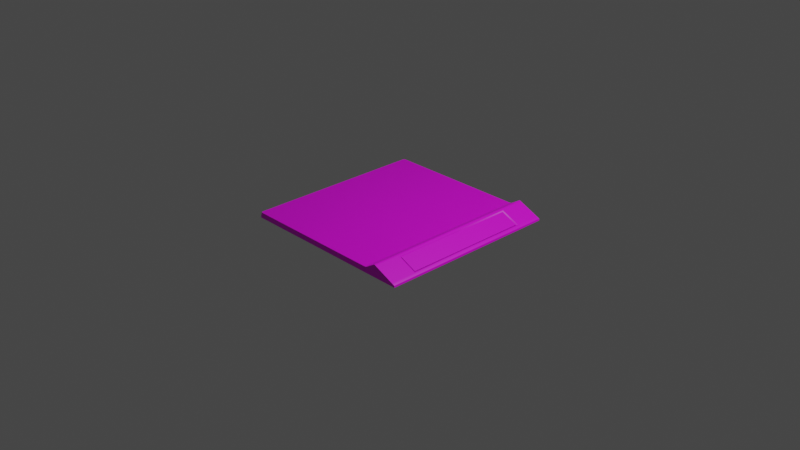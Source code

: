# Source: stand.blend  (saved by Blender 2.92.15; exported with 4.5.12 LTS)
import bpy
from mathutils import Matrix  # noqa: F401  (used for matrix-valued properties, if any)

bpy.ops.wm.read_factory_settings(use_empty=True)
scene = bpy.context.scene
scene.name = 'Scene'

# ---- collections
col_collection = bpy.data.collections.new('Collection'); scene.collection.children.link(col_collection)

# ---- images (referenced by path relative to the original .blend; pixels are not part of the script)
import os
ASSET_DIR = os.environ.get("B2B_ASSET_DIR", "")  # directory of the original .blend (textures are referenced by path, not embedded)
HERE = os.path.dirname(os.path.abspath(__file__))  # packed textures are extracted next to this script under _unpacked/

def load_image(name, relpath, width, height, colorspace="sRGB"):
    """Load a texture the original file referenced (path relative to the .blend, or extracted next to this script)."""
    p = next((c for c in (os.path.join(HERE, relpath), os.path.join(ASSET_DIR, relpath)) if relpath and os.path.exists(c)), "")
    if p:
        img = bpy.data.images.load(p, check_existing=True)
        img.name = name
    else:  # same state as the original file: an image datablock whose file is absent (Cycles renders it pink)
        img = bpy.data.images.new(name, width, height)
        img.source = "FILE"
        img.filepath = "//" + (relpath or name)
    img.colorspace_settings.name = colorspace
    return img
img_t_dark_d_2_jpg = load_image('T_Dark_D 2.jpg', 'images/T_Dark_D 2.jpg', 1024, 1024, 'sRGB')
img_shader_ball_name_png = load_image('Shader_ball_name.png', 'Shader_ball_names/Shader_ball_name.png', 1024, 1024, 'sRGB')

# ---- materials (node trees are filled in below, after node groups)
mat_grid_uw = bpy.data.materials.new('Grid_UW')
mat_grid_uw.use_transparent_shadow = False
mat_grid_uw.diffuse_color = (0.04616, 0.04616, 0.04616, 1.0)
mat_grid_uw.roughness = 0.5
mat_material_001 = bpy.data.materials.new('Material.001')
mat_material_001.use_transparent_shadow = False
mat_tab = bpy.data.materials.new('tab')
mat_tab.use_transparent_shadow = False
mat_tab.diffuse_color = (0.0005155, 0.0005155, 0.0005155, 1.0)
mat_tab.roughness = 0.5

# ---- material node trees
mat_grid_uw.use_nodes = True; mat_grid_uw.node_tree.nodes.clear()
_N = mat_grid_uw.node_tree.nodes; _L = mat_grid_uw.node_tree.links
n0 = _N.new('ShaderNodeBsdfPrincipled'); n0.name = 'Principled BSDF'; n0.location = (10, 300)
n0.distribution = 'GGX'
n0.subsurface_method = 'BURLEY'
n0.inputs[3].default_value = 1.45
n0.inputs[27].default_value = (0.0, 0.0, 0.0, 1.0)
n0.inputs[28].default_value = 1.0
n1 = _N.new('ShaderNodeOutputMaterial'); n1.name = 'Material Output'; n1.location = (300, 300)
n2 = _N.new('ShaderNodeNormalMap'); n2.name = 'Normal Map'; n2.location = (-300, -300)
n2.label = 'Normal/Map'
n2.inputs[0].default_value = 0.0
n3 = _N.new('ShaderNodeTexImage'); n3.name = 'Image Texture'; n3.location = (-300, 600)
n3.image = img_t_dark_d_2_jpg
_L.new(n0.outputs[0], n1.inputs[0])
_L.new(n2.outputs[0], n0.inputs[5])
_L.new(n3.outputs[0], n0.inputs[0])
n1.is_active_output = True
mat_material_001.use_nodes = True; mat_material_001.node_tree.nodes.clear()
_N = mat_material_001.node_tree.nodes; _L = mat_material_001.node_tree.links
n0 = _N.new('ShaderNodeBsdfPrincipled'); n0.name = 'Principled BSDF'; n0.location = (10, 300)
n0.distribution = 'GGX'
n0.subsurface_method = 'BURLEY'
n0.inputs[0].default_value = (0.03007, 0.03007, 0.03007, 1.0)
n0.inputs[2].default_value = 0.4
n0.inputs[3].default_value = 1.45
n0.inputs[27].default_value = (0.0, 0.0, 0.0, 1.0)
n0.inputs[28].default_value = 1.0
n1 = _N.new('ShaderNodeOutputMaterial'); n1.name = 'Material Output'; n1.location = (300, 300)
n2 = _N.new('ShaderNodeNormalMap'); n2.name = 'Normal Map'; n2.location = (-300, -300)
n2.label = 'Normal/Map'
n2.inputs[0].default_value = 0.0
_L.new(n0.outputs[0], n1.inputs[0])
_L.new(n2.outputs[0], n0.inputs[5])
n1.is_active_output = True
mat_tab.use_nodes = True; mat_tab.node_tree.nodes.clear()
_N = mat_tab.node_tree.nodes; _L = mat_tab.node_tree.links
n0 = _N.new('ShaderNodeBsdfPrincipled'); n0.name = 'Principled BSDF'; n0.location = (10, 300)
n0.distribution = 'GGX'
n0.subsurface_method = 'BURLEY'
n0.inputs[3].default_value = 1.45
n0.inputs[27].default_value = (0.0, 0.0, 0.0, 1.0)
n0.inputs[28].default_value = 1.0
n1 = _N.new('ShaderNodeOutputMaterial'); n1.name = 'Material Output'; n1.location = (300, 300)
n2 = _N.new('ShaderNodeNormalMap'); n2.name = 'Normal Map'; n2.location = (-300, -300)
n2.label = 'Normal/Map'
n2.inputs[0].default_value = 0.0
n3 = _N.new('ShaderNodeTexImage'); n3.name = 'Image Texture'; n3.location = (-280, 260)
n3.image = img_shader_ball_name_png
_L.new(n0.outputs[0], n1.inputs[0])
_L.new(n2.outputs[0], n0.inputs[5])
_L.new(n3.outputs[0], n0.inputs[0])
n1.is_active_output = True

# ---- world
world_world = bpy.data.worlds.new('World'); scene.world = world_world
world_world.use_nodes = True; world_world.node_tree.nodes.clear()
_N = world_world.node_tree.nodes; _L = world_world.node_tree.links
n0 = _N.new('ShaderNodeOutputWorld'); n0.name = 'World Output'; n0.location = (300, 300)
n1 = _N.new('ShaderNodeBackground'); n1.name = 'Background'; n1.location = (10, 300)
n1.inputs[0].default_value = (0.05088, 0.05088, 0.05088, 1.0)
_L.new(n1.outputs[0], n0.inputs[0])
n0.is_active_output = True
world_world.color = (0.05088, 0.05088, 0.05088)
world_world.use_sun_shadow = False
world_world.sun_shadow_jitter_overblur = 0.0

# ---- cameras
cam_camera = bpy.data.cameras.new('Camera')
cam_camera.clip_end = 100.0
cam_camera.ortho_scale = 7.314

# ---- lights
light_light = bpy.data.lights.new('Light', 'POINT')
light_light.transmission_factor = 0.0
light_light.energy = 1000.0
light_light.shadow_soft_size = 0.1
light_light.shadow_maximum_resolution = 0.006
light_light.use_absolute_resolution = True

# ---- meshes
me_plane_023 = bpy.data.meshes.new('Plane.023')
me_plane_023.from_pydata([(1.0, 0.7403, -1.629e-07), (1.0, 0.9998, -1.629e-07), (-0.9819, 0.9998, 0.02006), (-0.9808, 0.9998, 1.598e-07), (0.7586, 0.715, 0.1238), (0.768, 0.6983, 0.1102), (0.9668, 0.715, 0.03524), (0.9491, 0.6983, 0.03249), (0.7357, 0.9998, 0.133), (0.7358, 0.7338, 0.1333), (0.6114, 0.759, 0.06416), (0.6113, 0.9998, 0.06416), (0.5892, 0.759, 0.0616), (0.5891, 0.9998, 0.0616), (0.5691, 0.9998, -9.271e-08), (0.5679, 0.9998, 0.02005), (0.706, 0.9998, 0.02005), (0.7071, 0.9998, -1.152e-07), (-0.9607, 0.9998, 0.0616), (0.6269, 0.7562, 0.06979), (0.6268, 0.9998, 0.06976), (0.6237, 0.9998, -1.016e-07), (0.6226, 0.9998, 0.02005), (-1.0, 0.9836, 1.629e-07), (0.7281, 0.7354, 0.1326), (0.7281, 0.9998, 0.1326), (0.7494, 0.9998, -1.221e-07), (0.7494, 0.9998, 0.02005), (0.7494, 0.9998, 0.1274), (0.7494, 0.7338, 0.1275), (0.9994, 0.7403, 0.0175), (0.996, 0.7403, 0.02251), (0.9956, 0.9998, 0.0215), (0.9991, 0.9998, 0.01646), (0.9953, 0.9998, 0.02005), (0.9668, 0.9998, 0.03387), (0.9668, 0.9998, -1.575e-07), (0.9668, 0.9998, 0.02005), (-0.98, 0.9836, 0.0616), (-1.001, 0.9836, 0.02006), (0.003464, 0.9998, -5.644e-10), (0.003464, 0.9998, 0.02006), (0.003464, 0.9998, 0.0616), (-1.0, -4.371e-08, 1.629e-07), (1.0, 4.371e-08, -1.629e-07), (-1.001, -4.376e-08, 0.02006), (1.0, -0.7403, -1.629e-07), (1.0, -0.9998, -1.629e-07), (-0.9819, -0.9998, 0.02006), (-0.9808, -0.9998, 1.598e-07), (0.7599, 3.322e-08, 0.1268), (0.9681, 4.232e-08, 0.0383), (0.7701, 3.366e-08, 0.1093), (0.9491, 4.149e-08, 0.03249), (0.7586, -0.715, 0.1238), (0.768, -0.6983, 0.1102), (0.9668, -0.715, 0.03524), (0.9491, -0.6983, 0.03249), (0.6114, 2.673e-08, 0.06416), (0.5892, 2.575e-08, 0.0616), (0.7373, 3.223e-08, 0.1365), (0.7357, -0.9998, 0.133), (0.7358, -0.7338, 0.1333), (0.6114, -0.759, 0.06416), (0.6113, -0.9998, 0.06416), (0.5892, -0.759, 0.0616), (0.5891, -0.9998, 0.0616), (0.5691, -0.9998, -9.271e-08), (0.5679, -0.9998, 0.02005), (0.706, -0.9998, 0.02005), (0.7071, -0.9998, -1.152e-07), (-0.9607, -0.9998, 0.0616), (-0.98, -4.284e-08, 0.0616), (0.627, 2.741e-08, 0.07014), (0.6269, -0.7562, 0.06979), (0.6268, -0.9998, 0.06976), (0.6237, -0.9998, -1.016e-07), (0.6226, -0.9998, 0.02005), (0.7281, 3.183e-08, 0.1326), (-1.0, -0.9836, 1.629e-07), (0.7281, -0.7354, 0.1326), (0.7281, -0.9998, 0.1326), (0.7494, -0.9998, -1.221e-07), (0.7494, -0.9998, 0.02005), (0.7494, -0.9998, 0.1274), (0.7494, -0.7338, 0.1275), (0.7494, 3.276e-08, 0.1313), (1.001, 4.374e-08, 0.02083), (0.9974, 4.36e-08, 0.02584), (0.9994, -0.7403, 0.0175), (0.996, -0.7403, 0.02251), (0.9956, -0.9998, 0.0215), (0.9991, -0.9998, 0.01646), (0.9953, -0.9998, 0.02005), (0.9668, -0.9998, 0.03387), (0.9668, -0.9998, -1.575e-07), (0.9668, -0.9998, 0.02005), (-0.98, -0.9836, 0.0616), (-1.001, -0.9836, 0.02006), (0.003464, -0.9998, -5.644e-10), (0.003464, -0.9998, 0.02006), (0.003464, -0.9998, 0.0616), (0.003464, 1.514e-10, 0.0616)], [], [(73, 19, 10, 58), (88, 31, 6, 51), (4, 50, 52, 5), (20, 19, 24, 25), (15, 14, 40, 41), (6, 29, 4), (53, 7, 5, 52), (28, 29, 6, 35), (9, 60, 86, 29), (7, 6, 4, 5), (51, 6, 7, 53), (12, 59, 58, 10), (35, 6, 31, 32), (10, 19, 20, 11), (30, 33, 32, 31), (39, 38, 18, 2), (34, 33, 1), (22, 21, 14, 15), (34, 1, 36, 37), (8, 28, 27, 16), (25, 8, 16), (13, 11, 22, 15), (18, 42, 41, 2), (72, 38, 39, 45), (12, 42, 102, 59), (11, 20, 22), (16, 17, 21, 22), (10, 11, 13, 12), (78, 24, 19, 73), (60, 9, 24, 78), (20, 25, 16, 22), (25, 24, 9, 8), (27, 26, 17, 16), (27, 28, 35, 37), (29, 86, 50, 4), (32, 33, 34), (87, 30, 31, 88), (1, 33, 30, 0), (87, 44, 0, 30), (38, 42, 18), (37, 36, 26, 27), (37, 35, 32, 34), (23, 39, 2, 3), (39, 23, 43, 45), (29, 28, 8, 9), (41, 40, 3, 2), (102, 42, 38, 72), (41, 42, 13, 15), (42, 12, 13), (73, 58, 63, 74), (88, 51, 56, 90), (54, 55, 52, 50), (75, 81, 80, 74), (68, 100, 99, 67), (56, 54, 85), (53, 52, 55, 57), (84, 94, 56, 85), (62, 85, 86, 60), (57, 55, 54, 56), (51, 53, 57, 56), (65, 63, 58, 59), (94, 91, 90, 56), (63, 64, 75, 74), (89, 90, 91, 92), (98, 48, 71, 97), (93, 47, 92), (77, 68, 67, 76), (93, 96, 95, 47), (61, 69, 83, 84), (81, 69, 61), (66, 68, 77, 64), (71, 48, 100, 101), (72, 45, 98, 97), (65, 59, 102, 101), (64, 77, 75), (69, 77, 76, 70), (63, 65, 66, 64), (78, 73, 74, 80), (60, 78, 80, 62), (75, 77, 69, 81), (81, 61, 62, 80), (83, 69, 70, 82), (83, 96, 94, 84), (85, 54, 50, 86), (91, 93, 92), (87, 88, 90, 89), (47, 46, 89, 92), (87, 89, 46, 44), (97, 71, 101), (96, 83, 82, 95), (96, 93, 91, 94), (79, 49, 48, 98), (98, 45, 43, 79), (85, 62, 61, 84), (100, 48, 49, 99), (102, 72, 97, 101), (100, 68, 66, 101), (101, 66, 65)])
me_plane_023.polygons.foreach_set('use_smooth', [True] * 98)
me_plane_023.polygons.foreach_set('material_index', [0, 0, 0, 0, 0, 0, 1, 0, 0, 0, 0, 0, 0, 0, 0, 0, 0, 0, 0, 0, 0, 0, 0, 0, 0, 0, 0, 0, 0, 0, 0, 0, 0, 0, 0, 0, 0, 0, 0, 0, 0, 0, 0, 0, 0, 0, 0, 0, 0, 0, 0, 0, 0, 0, 0, 1, 0, 0, 0, 0, 0, 0, 0, 0, 0, 0, 0, 0, 0, 0, 0, 0, 0, 0, 0, 0, 0, 0, 0, 0, 0, 0, 0, 0, 0, 0, 0, 0, 0, 0, 0, 0, 0, 0, 0, 0, 0, 0])
_k = set([(1, 33), (2, 3), (2, 18), (4, 6), (4, 50), (5, 7), (5, 52), (6, 7), (6, 51), (7, 53), (8, 25), (8, 28), (11, 13), (11, 20), (13, 42), (18, 38), (18, 42), (20, 25), (23, 39), (28, 35), (32, 33), (32, 35), (38, 39), (38, 72), (47, 92), (47, 93), (48, 49), (48, 71), (50, 54), (51, 56), (52, 55), (53, 57), (54, 56), (55, 57), (56, 57), (61, 81), (61, 84), (64, 66), (64, 75), (66, 101), (71, 97), (71, 101), (72, 97), (75, 81), (79, 98), (84, 94), (91, 92), (91, 94), (97, 98)])
me_plane_023.attributes.new('sharp_edge', 'BOOLEAN', 'EDGE').data.foreach_set('value', [ (min(e.vertices), max(e.vertices)) in _k for e in me_plane_023.edges])
_uv = me_plane_023.uv_layers.new(name='UVMap')
_uv.uv.foreach_set('vector', [0.7255, 0.4993, 0.7202, 0.8102, 0.7133, 0.8116, 0.7186, 0.4991, 0.9032, 0.5022, 0.8959, 0.8032, 0.8832, 0.7918, 0.8905, 0.502, 0.7867, 0.7895, 0.79, 0.5003, 0.7984, 0.5005, 0.7935, 0.7816, 0.727, 0.9195, 0.7202, 0.8102, 0.7719, 0.7983, 0.7706, 0.9023, 0.6975, 0.9395, 0.6972, 0.9485, 0.4517, 0.9332, 0.4528, 0.9255, 0.8832, 0.7918, 0.7819, 0.7977, 0.7867, 0.7895, 0.8823, 0.5019, 0.876, 0.7838, 0.7935, 0.7816, 0.7984, 0.5005, 0.779, 0.9032, 0.7819, 0.7977, 0.8832, 0.7918, 0.8714, 0.9135, 0.7757, 0.7976, 0.7797, 0.5002, 0.785, 0.5002, 0.7819, 0.7977, 0.876, 0.7838, 0.8832, 0.7918, 0.7867, 0.7895, 0.7935, 0.7816, 0.8905, 0.502, 0.8832, 0.7918, 0.876, 0.7838, 0.8823, 0.5019, 0.7038, 0.8118, 0.7094, 0.499, 0.7186, 0.4991, 0.7133, 0.8116, 0.8714, 0.9135, 0.8832, 0.7918, 0.8959, 0.8032, 0.8839, 0.9125, 0.7133, 0.8116, 0.7202, 0.8102, 0.727, 0.9195, 0.7195, 0.9208, 0.8992, 0.8034, 0.8864, 0.9128, 0.8839, 0.9125, 0.8959, 0.8032, 0.1059, 0.8391, 0.1221, 0.8313, 0.1276, 0.838, 0.1127, 0.8468, 0.8842, 0.913, 0.8864, 0.9128, 0.8926, 0.9173, 0.7225, 0.9423, 0.722, 0.9517, 0.6972, 0.9485, 0.6975, 0.9395, 0.8842, 0.913, 0.8926, 0.9173, 0.8786, 0.9277, 0.874, 0.9192, 0.7735, 0.9022, 0.779, 0.9032, 0.7821, 0.946, 0.7622, 0.9467, 0.7706, 0.9023, 0.7735, 0.9022, 0.7622, 0.9467, 0.709, 0.9212, 0.7195, 0.9208, 0.7225, 0.9423, 0.6975, 0.9395, 0.1276, 0.838, 0.4549, 0.9086, 0.4528, 0.9255, 0.1127, 0.8468, 0.06795, 0.4883, 0.1221, 0.8313, 0.1059, 0.8391, 0.04933, 0.488, 0.7038, 0.8118, 0.4549, 0.9086, 0.4729, 0.495, 0.7094, 0.499, 0.7195, 0.9208, 0.727, 0.9195, 0.7225, 0.9423, 0.7622, 0.9467, 0.7625, 0.9563, 0.722, 0.9517, 0.7225, 0.9423, 0.7133, 0.8116, 0.7195, 0.9208, 0.709, 0.9212, 0.7038, 0.8118, 0.7745, 0.5001, 0.7719, 0.7983, 0.7202, 0.8102, 0.7255, 0.4993, 0.7797, 0.5002, 0.7757, 0.7976, 0.7719, 0.7983, 0.7745, 0.5001, 0.727, 0.9195, 0.7706, 0.9023, 0.7622, 0.9467, 0.7225, 0.9423, 0.7706, 0.9023, 0.7719, 0.7983, 0.7757, 0.7976, 0.7735, 0.9022, 0.7821, 0.946, 0.7834, 0.9552, 0.7625, 0.9563, 0.7622, 0.9467, 0.7821, 0.946, 0.779, 0.9032, 0.8714, 0.9135, 0.874, 0.9192, 0.7819, 0.7977, 0.785, 0.5002, 0.79, 0.5003, 0.7867, 0.7895, 0.8839, 0.9125, 0.8864, 0.9128, 0.8842, 0.913, 0.9085, 0.5023, 0.8992, 0.8034, 0.8959, 0.8032, 0.9032, 0.5022, 0.8926, 0.9173, 0.8864, 0.9128, 0.8992, 0.8034, 0.9069, 0.8041, 0.9085, 0.5023, 0.917, 0.5024, 0.9069, 0.8041, 0.8992, 0.8034, 0.1221, 0.8313, 0.4549, 0.9086, 0.1276, 0.838, 0.874, 0.9192, 0.8786, 0.9277, 0.7834, 0.9552, 0.7821, 0.946, 0.874, 0.9192, 0.8714, 0.9135, 0.8839, 0.9125, 0.8842, 0.913, 0.09873, 0.8443, 0.1059, 0.8391, 0.1127, 0.8468, 0.1081, 0.8536, 0.1059, 0.8391, 0.09873, 0.8443, 0.04188, 0.4879, 0.04933, 0.488, 0.7819, 0.7977, 0.779, 0.9032, 0.7735, 0.9022, 0.7757, 0.7976, 0.4528, 0.9255, 0.4517, 0.9332, 0.1081, 0.8536, 0.1127, 0.8468, 0.4729, 0.495, 0.4549, 0.9086, 0.1221, 0.8313, 0.06795, 0.4883, 0.4528, 0.9255, 0.4549, 0.9086, 0.709, 0.9212, 0.6975, 0.9395, 0.4549, 0.9086, 0.7038, 0.8118, 0.709, 0.9212, 0.7255, 0.4993, 0.7186, 0.4991, 0.7237, 0.1867, 0.7306, 0.1883, 0.9032, 0.5022, 0.8905, 0.502, 0.8928, 0.2121, 0.9059, 0.2011, 0.7963, 0.2112, 0.8029, 0.2193, 0.7984, 0.5005, 0.79, 0.5003, 0.741, 0.07927, 0.7839, 0.09796, 0.7818, 0.2019, 0.7306, 0.1883, 0.7122, 0.0583, 0.4671, 0.0642, 0.4663, 0.05642, 0.7121, 0.0493, 0.8928, 0.2121, 0.7963, 0.2112, 0.7918, 0.2028, 0.8823, 0.5019, 0.7984, 0.5005, 0.8029, 0.2193, 0.8854, 0.2199, 0.7924, 0.09729, 0.8851, 0.09014, 0.8928, 0.2121, 0.7918, 0.2028, 0.7856, 0.2028, 0.7918, 0.2028, 0.785, 0.5002, 0.7797, 0.5002, 0.8854, 0.2199, 0.8029, 0.2193, 0.7963, 0.2112, 0.8928, 0.2121, 0.8905, 0.502, 0.8823, 0.5019, 0.8854, 0.2199, 0.8928, 0.2121, 0.7142, 0.1861, 0.7237, 0.1867, 0.7186, 0.4991, 0.7094, 0.499, 0.8851, 0.09014, 0.8976, 0.09153, 0.9059, 0.2011, 0.8928, 0.2121, 0.7237, 0.1867, 0.7335, 0.0777, 0.741, 0.07927, 0.7306, 0.1883, 0.9093, 0.201, 0.9059, 0.2011, 0.8976, 0.09153, 0.9001, 0.09128, 0.1176, 0.1389, 0.1246, 0.1315, 0.1392, 0.1407, 0.1335, 0.1473, 0.8979, 0.091, 0.9064, 0.08697, 0.9001, 0.09128, 0.7373, 0.05637, 0.7122, 0.0583, 0.7121, 0.0493, 0.737, 0.04691, 0.8979, 0.091, 0.8879, 0.08448, 0.8928, 0.07614, 0.9064, 0.08697, 0.7869, 0.09811, 0.7771, 0.05333, 0.797, 0.05461, 0.7924, 0.09729, 0.7839, 0.09796, 0.7771, 0.05333, 0.7869, 0.09811, 0.7231, 0.07701, 0.7122, 0.0583, 0.7373, 0.05637, 0.7335, 0.0777, 0.1392, 0.1407, 0.1246, 0.1315, 0.4671, 0.0642, 0.4687, 0.08112, 0.06795, 0.4883, 0.04933, 0.488, 0.1176, 0.1389, 0.1335, 0.1473, 0.7142, 0.1861, 0.7094, 0.499, 0.4729, 0.495, 0.4687, 0.08112, 0.7335, 0.0777, 0.7373, 0.05637, 0.741, 0.07927, 0.7771, 0.05333, 0.7373, 0.05637, 0.737, 0.04691, 0.7777, 0.04368, 0.7237, 0.1867, 0.7142, 0.1861, 0.7231, 0.07701, 0.7335, 0.0777, 0.7745, 0.5001, 0.7255, 0.4993, 0.7306, 0.1883, 0.7818, 0.2019, 0.7797, 0.5002, 0.7745, 0.5001, 0.7818, 0.2019, 0.7856, 0.2028, 0.741, 0.07927, 0.7373, 0.05637, 0.7771, 0.05333, 0.7839, 0.09796, 0.7839, 0.09796, 0.7869, 0.09811, 0.7856, 0.2028, 0.7818, 0.2019, 0.797, 0.05461, 0.7771, 0.05333, 0.7777, 0.04368, 0.7986, 0.04553, 0.797, 0.05461, 0.8879, 0.08448, 0.8851, 0.09014, 0.7924, 0.09729, 0.7918, 0.2028, 0.7963, 0.2112, 0.79, 0.5003, 0.785, 0.5002, 0.8976, 0.09153, 0.8979, 0.091, 0.9001, 0.09128, 0.9085, 0.5023, 0.9032, 0.5022, 0.9059, 0.2011, 0.9093, 0.201, 0.9064, 0.08697, 0.917, 0.2006, 0.9093, 0.201, 0.9001, 0.09128, 0.9085, 0.5023, 0.9093, 0.201, 0.917, 0.2006, 0.917, 0.5024, 0.1335, 0.1473, 0.1392, 0.1407, 0.4687, 0.08112, 0.8879, 0.08448, 0.797, 0.05461, 0.7986, 0.04553, 0.8928, 0.07614, 0.8879, 0.08448, 0.8979, 0.091, 0.8976, 0.09153, 0.8851, 0.09014, 0.1106, 0.1335, 0.1202, 0.1245, 0.1246, 0.1315, 0.1176, 0.1389, 0.1176, 0.1389, 0.04933, 0.488, 0.04188, 0.4879, 0.1106, 0.1335, 0.7918, 0.2028, 0.7856, 0.2028, 0.7869, 0.09811, 0.7924, 0.09729, 0.4671, 0.0642, 0.1246, 0.1315, 0.1202, 0.1245, 0.4663, 0.05642, 0.4729, 0.495, 0.06795, 0.4883, 0.1335, 0.1473, 0.4687, 0.08112, 0.4671, 0.0642, 0.7122, 0.0583, 0.7231, 0.07701, 0.4687, 0.08112, 0.4687, 0.08112, 0.7231, 0.07701, 0.7142, 0.1861])
me_plane_023.materials.append(mat_grid_uw)
me_plane_023.materials.append(mat_material_001)
me_plane_023.use_remesh_fix_poles = True
me_plane_023.use_remesh_preserve_attributes = False
me_plane_023.use_mirror_vertex_groups = False
me_plane_023.update()
me_plane_023.normals_split_custom_set([tuple(v) for v in zip(*[iter([-0.4405, -1.89e-08, 0.8977, -0.4389, 5.348e-05, 0.8985, -0.2315, 9.879e-06, 0.9728, -0.234, -1.105e-08, 0.9722, 0.6407, 5.668e-08, 0.7678, 0.6379, 0.004259, 0.7701, 0.394, 0.003992, 0.9191, 0.3938, 2.979e-08, 0.9192, 0.6182, -0.2807, 0.7342, 0.8476, 1.797e-08, 0.5306, 0.8476, 1.782e-08, 0.5306, 0.6523, -0.2484, 0.7161, -0.4367, -6.083e-05, 0.8996, -0.4389, 5.348e-05, 0.8985, -0.3466, 0.0005705, 0.938, -0.3074, 0.0002149, 0.9516, -4.601e-05, 1.0, 0.0001956, 0.0, 1.0, -3.037e-07, -3.026e-08, 1.0, 1.273e-07, -3.038e-08, 1.0, 0.000233, 0.394, 0.003992, 0.9191, 0.3894, 0.003346, 0.9211, 0.3908, 0.005209, 0.9205, 0.3943, 2.212e-08, 0.919, 0.3943, 2.168e-06, 0.919, 0.3943, 2.168e-06, 0.919, 0.3943, 2.212e-08, 0.919, 0.3885, 0.001649, 0.9215, 0.3894, 0.003346, 0.9211, 0.394, 0.003992, 0.9191, 0.3945, 0.003428, 0.9189, 0.1102, 0.002089, 0.9939, 0.07056, -7.058e-09, 0.9975, 0.39, 2.461e-08, 0.9208, 0.3894, 0.003346, 0.9211, 0.3444, -0.4802, 0.8067, 0.3444, -0.4802, 0.8067, 0.6182, -0.2807, 0.7342, 0.6523, -0.2484, 0.7161, -0.2277, -8.836e-09, 0.9737, -0.2277, 0.001898, 0.9737, -0.2277, 0.001898, 0.9737, -0.2277, -8.893e-09, 0.9737, -0.05733, -1.057e-05, 0.9984, -0.05731, -1.717e-09, 0.9984, -0.234, -1.105e-08, 0.9722, -0.2315, 9.879e-06, 0.9728, 0.3945, 0.003428, 0.9189, 0.394, 0.003992, 0.9191, 0.6379, 0.004259, 0.7701, 0.6347, 0.004067, 0.7727, -0.2315, 9.879e-06, 0.9728, -0.4389, 5.348e-05, 0.8985, -0.4367, -6.083e-05, 0.8996, -0.2295, -5.845e-05, 0.9733, 0.9532, 0.00235, 0.3022, 0.9484, 0.002216, 0.3169, 0.6347, 0.004067, 0.7727, 0.6379, 0.004259, 0.7701, -0.6398, 0.7591, 0.1201, -0.6122, 0.7266, 0.3118, -0.6122, 0.7266, 0.3118, -0.6365, 0.7553, 0.1557, 0.0, 1.0, -1.147e-06, 0.0, 1.0, -5.426e-06, 0.0, 1.0, -6.818e-07, -5.524e-05, 1.0, 5.267e-05, -3.697e-07, 1.0, 8.904e-07, 0.0, 1.0, -3.037e-07, -4.601e-05, 1.0, 0.0001956, 0.0, 1.0, -1.147e-06, 0.0, 1.0, -6.818e-07, 0.0, 1.0, 0.0, 3.127e-08, 1.0, -8.241e-07, -5.903e-08, 1.0, -2.679e-06, -8.555e-08, 1.0, -1.17e-06, -2.14e-08, 1.0, -6.867e-07, -1.224e-07, 1.0, -4.55e-07, 1.954e-07, 1.0, -3.688e-06, -5.903e-08, 1.0, -2.679e-06, -1.224e-07, 1.0, -4.55e-07, -0.000174, 1.0, 0.0003247, -0.000132, 1.0, 0.0001251, -5.524e-05, 1.0, 5.267e-05, -4.601e-05, 1.0, 0.0001956, -6.107e-08, 1.0, 0.0004651, -3.05e-08, 1.0, 0.0004659, -3.038e-08, 1.0, 0.000233, -6.076e-08, 1.0, 0.0001959, -0.8912, -4.063e-08, 0.4537, -0.8912, 0.0, 0.4537, -0.9785, 0.0, 0.2062, -0.9785, -4.545e-08, 0.2062, -0.05733, -1.057e-05, 0.9984, 1.583e-07, 2.509e-10, 1.0, 1.567e-07, 7.954e-15, 1.0, -0.05731, -1.717e-09, 0.9984, -0.000132, 1.0, 0.0001251, 8.575e-07, 1.0, -3.089e-06, -5.524e-05, 1.0, 5.267e-05, -1.224e-07, 1.0, -4.55e-07, -3.445e-07, 1.0, 7.628e-07, -3.697e-07, 1.0, 8.904e-07, -5.524e-05, 1.0, 5.267e-05, -0.2315, 9.879e-06, 0.9728, -0.2295, -5.845e-05, 0.9733, -0.05733, -2.152e-05, 0.9984, -0.05733, -1.057e-05, 0.9984, -0.3961, -1.083e-08, 0.9182, -0.3466, 0.0005705, 0.938, -0.4389, 5.348e-05, 0.8985, -0.4405, -1.89e-08, 0.8977, 0.07056, -7.058e-09, 0.9975, 0.1102, 0.002089, 0.9939, -0.3466, 0.0005705, 0.938, -0.3961, -1.083e-08, 0.9182, 8.575e-07, 1.0, -3.089e-06, 1.954e-07, 1.0, -3.688e-06, -1.224e-07, 1.0, -4.55e-07, -5.524e-05, 1.0, 5.267e-05, -0.3074, 0.0002149, 0.9516, -0.3466, 0.0005705, 0.938, 0.1102, 0.002089, 0.9939, 0.1615, 0.0006355, 0.9869, -2.14e-08, 1.0, -6.867e-07, 0.0, 1.0, -2.032e-07, -3.445e-07, 1.0, 7.628e-07, -1.224e-07, 1.0, -4.55e-07, -2.14e-08, 1.0, -6.867e-07, -8.555e-08, 1.0, -1.17e-06, 7.871e-08, 1.0, -1.525e-06, 3.127e-08, 1.0, -8.241e-07, 0.3894, 0.003346, 0.9211, 0.39, 2.461e-08, 0.9208, 0.3904, 6.033e-08, 0.9207, 0.3908, 0.005209, 0.9205, 0.0, 1.0, -1.455e-06, 0.0, 1.0, -5.426e-06, 0.0, 1.0, -1.147e-06, 0.9577, 7.54e-08, 0.2877, 0.9532, 0.00235, 0.3022, 0.6379, 0.004259, 0.7701, 0.6407, 5.668e-08, 0.7678, 0.9991, 0.0007756, 0.04321, 0.9484, 0.002216, 0.3169, 0.9532, 0.00235, 0.3022, 0.9998, 0.0007885, 0.02054, 0.9577, 7.54e-08, 0.2877, 1.0, 6.563e-08, -0.002146, 0.9998, 0.0007885, 0.02054, 0.9532, 0.00235, 0.3022, 1.568e-07, 1.399e-08, 1.0, 1.583e-07, 2.509e-10, 1.0, 1.571e-07, 4.648e-08, 1.0, 3.127e-08, 1.0, -8.241e-07, 0.0, 1.0, 0.0, 0.0, 1.0, -2.032e-07, -2.14e-08, 1.0, -6.867e-07, 3.127e-08, 1.0, -8.241e-07, 7.871e-08, 1.0, -1.525e-06, 0.0, 1.0, -1.455e-06, 0.0, 1.0, -1.147e-06, -0.6441, 0.7641, -0.03574, -0.6398, 0.7591, 0.1201, -0.6365, 0.7553, 0.1557, -0.6441, 0.7641, -0.03574, -0.9785, 0.0, 0.2062, -0.9985, 0.0, -0.0554, -0.9985, -4.714e-08, -0.0554, -0.9785, -4.545e-08, 0.2062, 0.3894, 0.003346, 0.9211, 0.3885, 0.001649, 0.9215, 0.1615, 0.0006355, 0.9869, 0.1102, 0.002089, 0.9939, -3.038e-08, 1.0, 0.000233, -3.026e-08, 1.0, 1.273e-07, -6.053e-08, 1.0, 5.423e-07, -6.076e-08, 1.0, 0.0001959, 1.567e-07, 7.954e-15, 1.0, 1.583e-07, 2.509e-10, 1.0, 1.568e-07, 1.399e-08, 1.0, 1.557e-07, 7.286e-15, 1.0, -3.038e-08, 1.0, 0.000233, -3.05e-08, 1.0, 0.0004659, -0.000174, 1.0, 0.0003247, -4.601e-05, 1.0, 0.0001956, 1.583e-07, 2.509e-10, 1.0, -0.05733, -1.057e-05, 0.9984, -0.05733, -2.152e-05, 0.9984, -0.4405, -1.89e-08, 0.8977, -0.234, -1.105e-08, 0.9722, -0.2315, -9.922e-06, 0.9728, -0.4389, -5.351e-05, 0.8985, 0.6407, 5.668e-08, 0.7678, 0.3938, 2.979e-08, 0.9192, 0.394, -0.003992, 0.9191, 0.6379, -0.004259, 0.7701, 0.6182, 0.2807, 0.7342, 0.6523, 0.2484, 0.7161, 0.8476, 1.782e-08, 0.5306, 0.8476, 1.797e-08, 0.5306, -0.4367, 6.079e-05, 0.8996, -0.3074, -0.0002149, 0.9516, -0.3466, -0.0005705, 0.938, -0.4389, -5.351e-05, 0.8985, -4.601e-05, -1.0, 0.0001958, 3.046e-08, -1.0, 0.000233, 3.026e-08, -1.0, 0.0, 0.0, -1.0, 0.0, 0.394, -0.003992, 0.9191, 0.3908, -0.005208, 0.9205, 0.3894, -0.003345, 0.9211, 0.3943, 2.212e-08, 0.919, 0.3943, 2.212e-08, 0.919, 0.3943, -2.124e-06, 0.919, 0.3943, -2.124e-06, 0.919, 0.3885, -0.001649, 0.9215, 0.3945, -0.003428, 0.9189, 0.394, -0.003992, 0.9191, 0.3894, -0.003345, 0.9211, 0.1102, -0.002089, 0.9939, 0.3894, -0.003345, 0.9211, 0.39, 2.461e-08, 0.9208, 0.07056, -7.058e-09, 0.9975, 0.3444, 0.4802, 0.8067, 0.6523, 0.2484, 0.7161, 0.6182, 0.2807, 0.7342, 0.3444, 0.4802, 0.8067, -0.2277, -8.836e-09, 0.9737, -0.2277, -8.893e-09, 0.9737, -0.2277, -0.001898, 0.9737, -0.2277, -0.001898, 0.9737, -0.05733, 1.055e-05, 0.9984, -0.2315, -9.922e-06, 0.9728, -0.234, -1.105e-08, 0.9722, -0.05731, -1.717e-09, 0.9984, 0.3945, -0.003428, 0.9189, 0.6347, -0.004067, 0.7727, 0.6379, -0.004259, 0.7701, 0.394, -0.003992, 0.9191, -0.2315, -9.922e-06, 0.9728, -0.2295, 5.839e-05, 0.9733, -0.4367, 6.079e-05, 0.8996, -0.4389, -5.351e-05, 0.8985, 0.9532, -0.00235, 0.3022, 0.6379, -0.004259, 0.7701, 0.6347, -0.004067, 0.7727, 0.9484, -0.002216, 0.3169, -0.6398, -0.7591, 0.1201, -0.6365, -0.7554, 0.1557, -0.6122, -0.7266, 0.3118, -0.6122, -0.7266, 0.3118, 0.0, -1.0, -1.822e-07, 0.0, -1.0, -1.966e-06, 0.0, -1.0, -1.809e-06, -5.457e-05, -1.0, 5.208e-05, -4.601e-05, -1.0, 0.0001958, 0.0, -1.0, 0.0, 3.697e-07, -1.0, 0.0, 0.0, -1.0, -1.822e-07, 3.127e-08, -1.0, -5.658e-07, 0.0, -1.0, 0.0, 0.0, -1.0, 0.0, -5.903e-08, -1.0, -1.244e-06, 6.308e-07, -1.0, -1.301e-06, -2.14e-08, -1.0, -1.149e-06, -8.555e-08, -1.0, -2.308e-06, 6.206e-07, -1.0, -9.007e-07, 6.308e-07, -1.0, -1.301e-06, -5.903e-08, -1.0, -1.244e-06, -0.000174, -1.0, 0.0003247, -4.601e-05, -1.0, 0.0001958, -5.457e-05, -1.0, 5.208e-05, -0.000132, -1.0, 0.0001251, 6.122e-08, -1.0, 0.0004653, 6.082e-08, -1.0, 0.0001957, 3.046e-08, -1.0, 0.000233, 3.065e-08, -1.0, 0.0004659, -0.8912, -4.063e-08, 0.4537, -0.9785, -4.545e-08, 0.2062, -0.9785, -9.09e-08, 0.2062, -0.8912, -8.125e-08, 0.4537, -0.05733, 1.055e-05, 0.9984, -0.05731, -1.717e-09, 0.9984, 1.567e-07, 7.954e-15, 1.0, 1.585e-07, -2.509e-10, 1.0, -0.000132, -1.0, 0.0001251, -5.457e-05, -1.0, 5.208e-05, 1.759e-06, -1.0, -3.61e-06, 6.308e-07, -1.0, -1.301e-06, -5.457e-05, -1.0, 5.208e-05, 3.697e-07, -1.0, 0.0, 3.445e-07, -1.0, 0.0, -0.2315, -9.922e-06, 0.9728, -0.05733, 1.055e-05, 0.9984, -0.05733, 2.15e-05, 0.9984, -0.2295, 5.839e-05, 0.9733, -0.3961, -1.083e-08, 0.9182, -0.4405, -1.89e-08, 0.8977, -0.4389, -5.351e-05, 0.8985, -0.3466, -0.0005705, 0.938, 0.07056, -7.058e-09, 0.9975, -0.3961, -1.083e-08, 0.9182, -0.3466, -0.0005705, 0.938, 0.1102, -0.002089, 0.9939, 1.759e-06, -1.0, -3.61e-06, -5.457e-05, -1.0, 5.208e-05, 6.308e-07, -1.0, -1.301e-06, 6.206e-07, -1.0, -9.007e-07, -0.3074, -0.0002149, 0.9516, 0.1615, -0.0006354, 0.9869, 0.1102, -0.002089, 0.9939, -0.3466, -0.0005705, 0.938, -2.14e-08, -1.0, -1.149e-06, 6.308e-07, -1.0, -1.301e-06, 3.445e-07, -1.0, 0.0, 0.0, -1.0, 0.0, -2.14e-08, -1.0, -1.149e-06, 3.127e-08, -1.0, -5.658e-07, 7.871e-08, -1.0, -1.424e-06, -8.555e-08, -1.0, -2.308e-06, 0.3894, -0.003345, 0.9211, 0.3908, -0.005208, 0.9205, 0.3904, 6.033e-08, 0.9207, 0.39, 2.461e-08, 0.9208, 0.0, -1.0, 0.0, 0.0, -1.0, -1.822e-07, 0.0, -1.0, -1.809e-06, 0.9577, 7.54e-08, 0.2877, 0.6407, 5.668e-08, 0.7678, 0.6379, -0.004259, 0.7701, 0.9532, -0.00235, 0.3022, 0.9991, -0.0007757, 0.04321, 0.9998, -0.0007884, 0.02054, 0.9532, -0.00235, 0.3022, 0.9484, -0.002216, 0.3169, 0.9577, 7.54e-08, 0.2877, 0.9532, -0.00235, 0.3022, 0.9998, -0.0007884, 0.02054, 1.0, 6.563e-08, -0.002146, 1.552e-07, -1.399e-08, 1.0, 1.56e-07, -4.648e-08, 1.0, 1.585e-07, -2.509e-10, 1.0, 3.127e-08, -1.0, -5.658e-07, -2.14e-08, -1.0, -1.149e-06, 0.0, -1.0, 0.0, 0.0, -1.0, 0.0, 3.127e-08, -1.0, -5.658e-07, 0.0, -1.0, -1.822e-07, 0.0, -1.0, 0.0, 7.871e-08, -1.0, -1.424e-06, -0.6441, -0.7641, -0.03574, -0.6441, -0.7641, -0.03574, -0.6365, -0.7554, 0.1557, -0.6398, -0.7591, 0.1201, -0.9785, -9.09e-08, 0.2062, -0.9785, -4.545e-08, 0.2062, -0.9985, -4.714e-08, -0.0554, -0.9985, -9.428e-08, -0.0554, 0.3894, -0.003345, 0.9211, 0.1102, -0.002089, 0.9939, 0.1615, -0.0006354, 0.9869, 0.3885, -0.001649, 0.9215, 3.046e-08, -1.0, 0.000233, 6.082e-08, -1.0, 0.0001957, 6.053e-08, -1.0, 0.0, 3.026e-08, -1.0, 0.0, 1.567e-07, 7.954e-15, 1.0, 1.557e-07, 7.286e-15, 1.0, 1.552e-07, -1.399e-08, 1.0, 1.585e-07, -2.509e-10, 1.0, 3.046e-08, -1.0, 0.000233, -4.601e-05, -1.0, 0.0001958, -0.000174, -1.0, 0.0003247, 3.065e-08, -1.0, 0.0004659, 1.585e-07, -2.509e-10, 1.0, -0.05733, 2.15e-05, 0.9984, -0.05733, 1.055e-05, 0.9984])] * 3)])
me_plane_022 = bpy.data.meshes.new('Plane.022')
me_plane_022.from_pydata([(0.7702, 0.6983, 0.1154), (0.9513, 0.6983, 0.03767), (0.7702, -0.6983, 0.1154), (0.9513, -0.6983, 0.03767)], [], [(0, 2, 3, 1)])
me_plane_022.polygons.foreach_set('use_smooth', [True] * 1)
_uv = me_plane_022.uv_layers.new(name='UVMap')
_uv.uv.foreach_set('vector', [1.0, 0.9341, 0.0001841, 0.9341, 0.0001841, 0.08767, 1.0, 0.08767])
me_plane_022.materials.append(mat_tab)
me_plane_022.use_remesh_fix_poles = True
me_plane_022.use_remesh_preserve_attributes = False
me_plane_022.use_mirror_vertex_groups = False
me_plane_022.update()
me_plane_022.normals_split_custom_set([tuple(v) for v in zip(*[iter([0.3943, 0.0, 0.919, 0.3943, 0.0, 0.919, 0.3943, 0.0, 0.919, 0.3943, 0.0, 0.919])] * 3)])

# ---- objects
ob_light = bpy.data.objects.new('Light', light_light)
ob_camera = bpy.data.objects.new('Camera', cam_camera)
ob_pod_00 = bpy.data.objects.new('Pod_00', me_plane_023)
ob_text_plane = bpy.data.objects.new('Text_plane', me_plane_022)

# ---- transforms, parenting, visibility, modifiers, constraints
ob_light.location = (4.076, 1.005, 5.904)
ob_light.rotation_euler = (0.6503, 0.05522, 1.866)
ob_light.lock_rotations_4d = False
ob_light.empty_display_type = 'ARROWS'
ob_light.color = (0.0, 0.0, 0.0, 0.0)
ob_light.lineart.crease_threshold = 0.0
ob_camera.location = (7.359, -6.926, 4.958)
ob_camera.rotation_euler = (1.109, 0.0, 0.8149)
ob_camera.lock_rotations_4d = False
ob_camera.empty_display_type = 'ARROWS'
ob_camera.color = (0.0, 0.0, 0.0, 0.0)
ob_camera.display_type = 'WIRE'
ob_camera.lineart.crease_threshold = 0.0
ob_pod_00.location = (0.0, 0.0, 0.0)
ob_pod_00.color = (0.8, 0.8, 0.8, 1.0)
ob_pod_00.lineart.crease_threshold = 0.0
ob_text_plane.location = (0.0, 0.0, 0.0)
ob_text_plane.color = (0.8, 0.8, 0.8, 1.0)
ob_text_plane.lineart.crease_threshold = 0.0

# ---- collection membership
col_collection.objects.link(ob_light)
col_collection.objects.link(ob_camera)
col_collection.objects.link(ob_pod_00)
col_collection.objects.link(ob_text_plane)

# ---- scene / render settings (as saved in the file)
scene.camera = ob_camera
scene.frame_start = 1; scene.frame_end = 250; scene.frame_set(1)
scene.render.engine = 'BLENDER_EEVEE_NEXT'
scene.cycles.use_denoising = False
scene.cycles.samples = 128
scene.cycles.sampling_pattern = 'TABULATED_SOBOL'
scene.cycles.use_adaptive_sampling = False
scene.cycles.use_light_tree = False
scene.view_settings.view_transform = 'Filmic'
bpy.context.view_layer.update()
